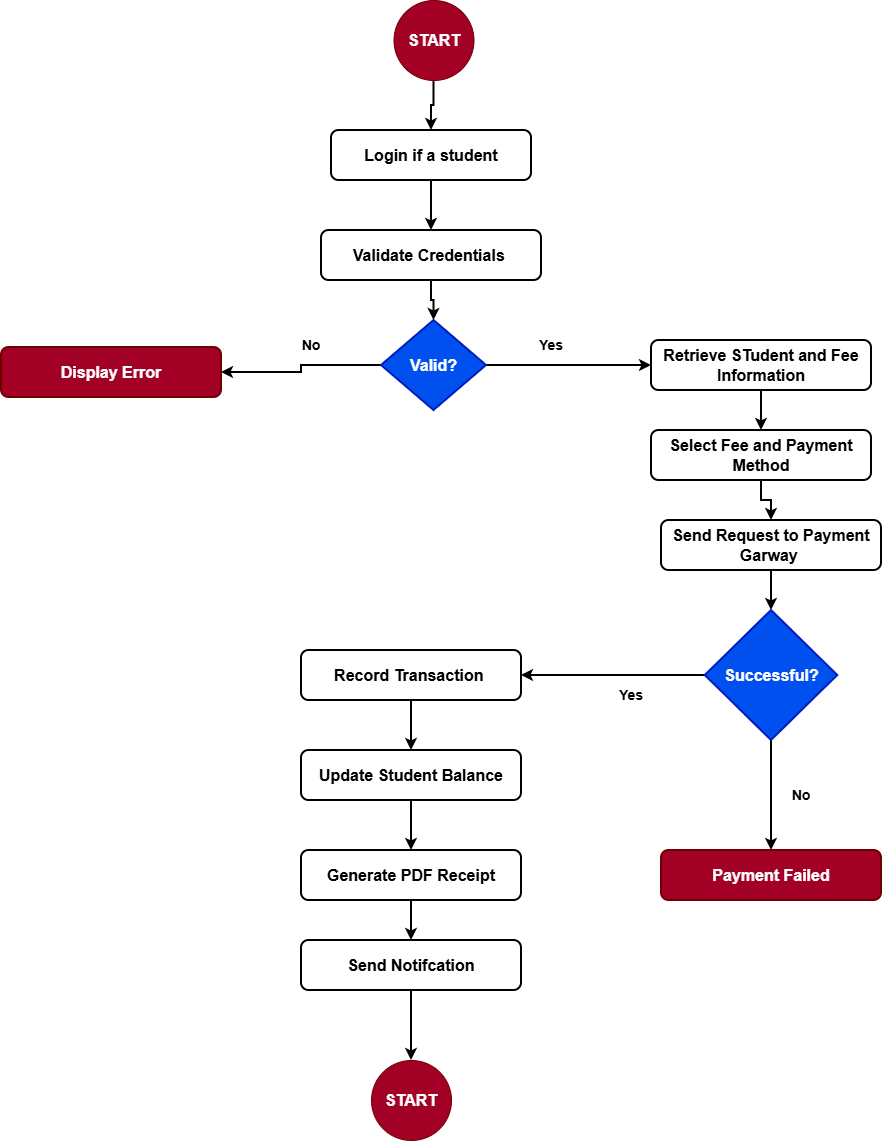

The diagram above was exported from draw.io. Its source (the exported page's mxGraphModel, read from the mxfile embedded in the PNG):
<mxGraphModel dx="2036" dy="811" grid="1" gridSize="10" guides="1" tooltips="1" connect="1" arrows="1" fold="1" page="1" pageScale="1" pageWidth="850" pageHeight="1100" math="0" shadow="0">
  <root>
    <mxCell id="0" />
    <mxCell id="1" parent="0" />
    <mxCell id="CuCKz7ZB-HPvg1yrd55t-31" edge="1" parent="1" source="CuCKz7ZB-HPvg1yrd55t-2" style="edgeStyle=orthogonalEdgeStyle;rounded=0;orthogonalLoop=1;jettySize=auto;html=1;exitX=0.5;exitY=1;exitDx=0;exitDy=0;strokeWidth=2;" target="CuCKz7ZB-HPvg1yrd55t-3">
      <mxGeometry relative="1" as="geometry" />
    </mxCell>
    <mxCell id="CuCKz7ZB-HPvg1yrd55t-2" parent="1" style="ellipse;whiteSpace=wrap;html=1;aspect=fixed;fillColor=#a20025;fontColor=#ffffff;strokeColor=#6F0000;" value="&lt;font size=&quot;3&quot;&gt;&lt;b&gt;START&lt;/b&gt;&lt;/font&gt;" vertex="1">
      <mxGeometry height="80" width="80" x="332.5" y="30" as="geometry" />
    </mxCell>
    <mxCell id="CuCKz7ZB-HPvg1yrd55t-30" edge="1" parent="1" source="CuCKz7ZB-HPvg1yrd55t-3" style="edgeStyle=orthogonalEdgeStyle;rounded=0;orthogonalLoop=1;jettySize=auto;html=1;exitX=0.5;exitY=1;exitDx=0;exitDy=0;entryX=0.5;entryY=0;entryDx=0;entryDy=0;strokeWidth=2;" target="CuCKz7ZB-HPvg1yrd55t-4">
      <mxGeometry relative="1" as="geometry" />
    </mxCell>
    <mxCell id="CuCKz7ZB-HPvg1yrd55t-3" parent="1" style="rounded=1;whiteSpace=wrap;html=1;strokeWidth=2;" value="&lt;font size=&quot;3&quot;&gt;&lt;b&gt;Login if a student&lt;/b&gt;&lt;/font&gt;" vertex="1">
      <mxGeometry height="50" width="200" x="270" y="160" as="geometry" />
    </mxCell>
    <mxCell id="CuCKz7ZB-HPvg1yrd55t-28" edge="1" parent="1" source="CuCKz7ZB-HPvg1yrd55t-4" style="edgeStyle=orthogonalEdgeStyle;rounded=0;orthogonalLoop=1;jettySize=auto;html=1;exitX=0.5;exitY=1;exitDx=0;exitDy=0;entryX=0.5;entryY=0;entryDx=0;entryDy=0;strokeWidth=2;" target="CuCKz7ZB-HPvg1yrd55t-5">
      <mxGeometry relative="1" as="geometry" />
    </mxCell>
    <mxCell id="CuCKz7ZB-HPvg1yrd55t-4" parent="1" style="rounded=1;whiteSpace=wrap;html=1;strokeWidth=2;" value="&lt;font size=&quot;3&quot;&gt;&lt;b&gt;Validate Credentials&amp;nbsp;&lt;/b&gt;&lt;/font&gt;" vertex="1">
      <mxGeometry height="50" width="220" x="260" y="260" as="geometry" />
    </mxCell>
    <mxCell id="CuCKz7ZB-HPvg1yrd55t-27" edge="1" parent="1" source="CuCKz7ZB-HPvg1yrd55t-5" style="edgeStyle=orthogonalEdgeStyle;rounded=0;orthogonalLoop=1;jettySize=auto;html=1;exitX=1;exitY=0.5;exitDx=0;exitDy=0;entryX=0;entryY=0.5;entryDx=0;entryDy=0;strokeWidth=2;" target="CuCKz7ZB-HPvg1yrd55t-8">
      <mxGeometry relative="1" as="geometry" />
    </mxCell>
    <mxCell id="CuCKz7ZB-HPvg1yrd55t-29" edge="1" parent="1" source="CuCKz7ZB-HPvg1yrd55t-5" style="edgeStyle=orthogonalEdgeStyle;rounded=0;orthogonalLoop=1;jettySize=auto;html=1;exitX=0;exitY=0.5;exitDx=0;exitDy=0;strokeWidth=2;" target="CuCKz7ZB-HPvg1yrd55t-7">
      <mxGeometry relative="1" as="geometry" />
    </mxCell>
    <mxCell id="CuCKz7ZB-HPvg1yrd55t-5" parent="1" style="rhombus;whiteSpace=wrap;html=1;strokeWidth=2;fillColor=#0050ef;fontColor=#ffffff;strokeColor=#001DBC;" value="&lt;font size=&quot;3&quot;&gt;&lt;b&gt;Valid?&lt;/b&gt;&lt;/font&gt;" vertex="1">
      <mxGeometry height="90" width="105" x="320" y="350" as="geometry" />
    </mxCell>
    <mxCell id="CuCKz7ZB-HPvg1yrd55t-7" parent="1" style="rounded=1;whiteSpace=wrap;html=1;strokeWidth=2;fillColor=#a20025;fontColor=#ffffff;strokeColor=#6F0000;" value="&lt;font size=&quot;3&quot;&gt;&lt;b&gt;Display Error&lt;/b&gt;&lt;/font&gt;" vertex="1">
      <mxGeometry height="50" width="220" x="-60" y="377" as="geometry" />
    </mxCell>
    <mxCell id="CuCKz7ZB-HPvg1yrd55t-26" edge="1" parent="1" source="CuCKz7ZB-HPvg1yrd55t-8" style="edgeStyle=orthogonalEdgeStyle;rounded=0;orthogonalLoop=1;jettySize=auto;html=1;exitX=0.5;exitY=1;exitDx=0;exitDy=0;entryX=0.5;entryY=0;entryDx=0;entryDy=0;strokeWidth=2;" target="CuCKz7ZB-HPvg1yrd55t-9">
      <mxGeometry relative="1" as="geometry" />
    </mxCell>
    <mxCell id="CuCKz7ZB-HPvg1yrd55t-8" parent="1" style="rounded=1;whiteSpace=wrap;html=1;strokeWidth=2;" value="&lt;font size=&quot;3&quot;&gt;&lt;b&gt;Retrieve STudent and Fee Information&lt;/b&gt;&lt;/font&gt;" vertex="1">
      <mxGeometry height="50" width="220" x="590" y="370" as="geometry" />
    </mxCell>
    <mxCell id="CuCKz7ZB-HPvg1yrd55t-25" edge="1" parent="1" source="CuCKz7ZB-HPvg1yrd55t-9" style="edgeStyle=orthogonalEdgeStyle;rounded=0;orthogonalLoop=1;jettySize=auto;html=1;exitX=0.5;exitY=1;exitDx=0;exitDy=0;strokeWidth=2;" target="CuCKz7ZB-HPvg1yrd55t-10">
      <mxGeometry relative="1" as="geometry" />
    </mxCell>
    <mxCell id="CuCKz7ZB-HPvg1yrd55t-9" parent="1" style="rounded=1;whiteSpace=wrap;html=1;strokeWidth=2;" value="&lt;font size=&quot;3&quot;&gt;&lt;b&gt;Select Fee and Payment Method&lt;/b&gt;&lt;/font&gt;" vertex="1">
      <mxGeometry height="50" width="220" x="590" y="460" as="geometry" />
    </mxCell>
    <mxCell id="CuCKz7ZB-HPvg1yrd55t-23" edge="1" parent="1" source="CuCKz7ZB-HPvg1yrd55t-10" style="edgeStyle=orthogonalEdgeStyle;rounded=0;orthogonalLoop=1;jettySize=auto;html=1;exitX=0.5;exitY=1;exitDx=0;exitDy=0;entryX=0.5;entryY=0;entryDx=0;entryDy=0;strokeWidth=2;" target="CuCKz7ZB-HPvg1yrd55t-11">
      <mxGeometry relative="1" as="geometry" />
    </mxCell>
    <mxCell id="CuCKz7ZB-HPvg1yrd55t-10" parent="1" style="rounded=1;whiteSpace=wrap;html=1;strokeWidth=2;" value="&lt;font size=&quot;3&quot;&gt;&lt;b&gt;Send Request to Payment Garway&amp;nbsp;&lt;/b&gt;&lt;/font&gt;" vertex="1">
      <mxGeometry height="50" width="220" x="600" y="550" as="geometry" />
    </mxCell>
    <mxCell id="CuCKz7ZB-HPvg1yrd55t-36" edge="1" parent="1" source="CuCKz7ZB-HPvg1yrd55t-11" style="edgeStyle=orthogonalEdgeStyle;rounded=0;orthogonalLoop=1;jettySize=auto;html=1;exitX=0;exitY=0.5;exitDx=0;exitDy=0;entryX=1;entryY=0.5;entryDx=0;entryDy=0;strokeWidth=2;" target="CuCKz7ZB-HPvg1yrd55t-13">
      <mxGeometry relative="1" as="geometry" />
    </mxCell>
    <mxCell id="CuCKz7ZB-HPvg1yrd55t-37" edge="1" parent="1" source="CuCKz7ZB-HPvg1yrd55t-11" style="edgeStyle=orthogonalEdgeStyle;rounded=0;orthogonalLoop=1;jettySize=auto;html=1;exitX=0.5;exitY=1;exitDx=0;exitDy=0;strokeWidth=2;" target="CuCKz7ZB-HPvg1yrd55t-12">
      <mxGeometry relative="1" as="geometry" />
    </mxCell>
    <mxCell id="CuCKz7ZB-HPvg1yrd55t-11" parent="1" style="rhombus;whiteSpace=wrap;html=1;strokeWidth=2;fillColor=#0050ef;fontColor=#ffffff;strokeColor=#001DBC;" value="&lt;font size=&quot;3&quot;&gt;&lt;b&gt;Successful?&lt;/b&gt;&lt;/font&gt;" vertex="1">
      <mxGeometry height="130" width="132.5" x="643.75" y="640" as="geometry" />
    </mxCell>
    <mxCell id="CuCKz7ZB-HPvg1yrd55t-12" parent="1" style="rounded=1;whiteSpace=wrap;html=1;strokeWidth=2;fillColor=#a20025;fontColor=#ffffff;strokeColor=#6F0000;" value="&lt;font size=&quot;3&quot;&gt;&lt;b&gt;Payment Failed&lt;/b&gt;&lt;/font&gt;" vertex="1">
      <mxGeometry height="50" width="220" x="600" y="880" as="geometry" />
    </mxCell>
    <mxCell id="CuCKz7ZB-HPvg1yrd55t-19" edge="1" parent="1" source="CuCKz7ZB-HPvg1yrd55t-13" style="edgeStyle=orthogonalEdgeStyle;rounded=0;orthogonalLoop=1;jettySize=auto;html=1;exitX=0.5;exitY=1;exitDx=0;exitDy=0;entryX=0.5;entryY=0;entryDx=0;entryDy=0;strokeWidth=2;" target="CuCKz7ZB-HPvg1yrd55t-14">
      <mxGeometry relative="1" as="geometry" />
    </mxCell>
    <mxCell id="CuCKz7ZB-HPvg1yrd55t-13" parent="1" style="rounded=1;whiteSpace=wrap;html=1;strokeWidth=2;" value="&lt;font size=&quot;3&quot;&gt;&lt;b&gt;Record Transaction&amp;nbsp;&lt;/b&gt;&lt;/font&gt;" vertex="1">
      <mxGeometry height="50" width="220" x="240" y="680" as="geometry" />
    </mxCell>
    <mxCell id="CuCKz7ZB-HPvg1yrd55t-20" edge="1" parent="1" source="CuCKz7ZB-HPvg1yrd55t-14" style="edgeStyle=orthogonalEdgeStyle;rounded=0;orthogonalLoop=1;jettySize=auto;html=1;exitX=0.5;exitY=1;exitDx=0;exitDy=0;entryX=0.5;entryY=0;entryDx=0;entryDy=0;strokeWidth=2;" target="CuCKz7ZB-HPvg1yrd55t-15">
      <mxGeometry relative="1" as="geometry" />
    </mxCell>
    <mxCell id="CuCKz7ZB-HPvg1yrd55t-14" parent="1" style="rounded=1;whiteSpace=wrap;html=1;strokeWidth=2;" value="&lt;font size=&quot;3&quot;&gt;&lt;b&gt;Update Student Balance&lt;/b&gt;&lt;/font&gt;" vertex="1">
      <mxGeometry height="50" width="220" x="240" y="780" as="geometry" />
    </mxCell>
    <mxCell id="CuCKz7ZB-HPvg1yrd55t-21" edge="1" parent="1" source="CuCKz7ZB-HPvg1yrd55t-15" style="edgeStyle=orthogonalEdgeStyle;rounded=0;orthogonalLoop=1;jettySize=auto;html=1;exitX=0.5;exitY=1;exitDx=0;exitDy=0;entryX=0.5;entryY=0;entryDx=0;entryDy=0;strokeWidth=2;" target="CuCKz7ZB-HPvg1yrd55t-16">
      <mxGeometry relative="1" as="geometry" />
    </mxCell>
    <mxCell id="CuCKz7ZB-HPvg1yrd55t-15" parent="1" style="rounded=1;whiteSpace=wrap;html=1;strokeWidth=2;" value="&lt;font size=&quot;3&quot;&gt;&lt;b&gt;Generate PDF Receipt&lt;/b&gt;&lt;/font&gt;" vertex="1">
      <mxGeometry height="50" width="220" x="240" y="880" as="geometry" />
    </mxCell>
    <mxCell id="CuCKz7ZB-HPvg1yrd55t-22" edge="1" parent="1" source="CuCKz7ZB-HPvg1yrd55t-16" style="edgeStyle=orthogonalEdgeStyle;rounded=0;orthogonalLoop=1;jettySize=auto;html=1;exitX=0.5;exitY=1;exitDx=0;exitDy=0;entryX=0.5;entryY=0;entryDx=0;entryDy=0;strokeWidth=2;" target="CuCKz7ZB-HPvg1yrd55t-17">
      <mxGeometry relative="1" as="geometry" />
    </mxCell>
    <mxCell id="CuCKz7ZB-HPvg1yrd55t-16" parent="1" style="rounded=1;whiteSpace=wrap;html=1;strokeWidth=2;" value="&lt;font size=&quot;3&quot;&gt;&lt;b&gt;Send Notifcation&lt;/b&gt;&lt;/font&gt;" vertex="1">
      <mxGeometry height="50" width="220" x="240" y="970" as="geometry" />
    </mxCell>
    <mxCell id="CuCKz7ZB-HPvg1yrd55t-17" parent="1" style="ellipse;whiteSpace=wrap;html=1;aspect=fixed;fillColor=#a20025;fontColor=#ffffff;strokeColor=#6F0000;" value="&lt;font size=&quot;3&quot;&gt;&lt;b&gt;START&lt;/b&gt;&lt;/font&gt;" vertex="1">
      <mxGeometry height="80" width="80" x="310" y="1090" as="geometry" />
    </mxCell>
    <mxCell id="CuCKz7ZB-HPvg1yrd55t-32" parent="1" style="text;html=1;whiteSpace=wrap;strokeColor=none;fillColor=none;align=center;verticalAlign=middle;rounded=0;" value="&lt;b&gt;&lt;font style=&quot;font-size: 14px;&quot;&gt;Yes&lt;/font&gt;&lt;/b&gt;" vertex="1">
      <mxGeometry height="30" width="60" x="460" y="360" as="geometry" />
    </mxCell>
    <mxCell id="CuCKz7ZB-HPvg1yrd55t-33" parent="1" style="text;html=1;whiteSpace=wrap;strokeColor=none;fillColor=none;align=center;verticalAlign=middle;rounded=0;" value="&lt;b&gt;&lt;font style=&quot;font-size: 14px;&quot;&gt;No&lt;/font&gt;&lt;/b&gt;" vertex="1">
      <mxGeometry height="30" width="60" x="220" y="360" as="geometry" />
    </mxCell>
    <mxCell id="CuCKz7ZB-HPvg1yrd55t-34" parent="1" style="text;html=1;whiteSpace=wrap;strokeColor=none;fillColor=none;align=center;verticalAlign=middle;rounded=0;" value="&lt;b&gt;&lt;font style=&quot;font-size: 14px;&quot;&gt;Yes&lt;/font&gt;&lt;/b&gt;" vertex="1">
      <mxGeometry height="30" width="60" x="540" y="710" as="geometry" />
    </mxCell>
    <mxCell id="CuCKz7ZB-HPvg1yrd55t-35" parent="1" style="text;html=1;whiteSpace=wrap;strokeColor=none;fillColor=none;align=center;verticalAlign=middle;rounded=0;" value="&lt;b&gt;&lt;font style=&quot;font-size: 14px;&quot;&gt;No&lt;/font&gt;&lt;/b&gt;" vertex="1">
      <mxGeometry height="30" width="60" x="710" y="810" as="geometry" />
    </mxCell>
  </root>
</mxGraphModel>